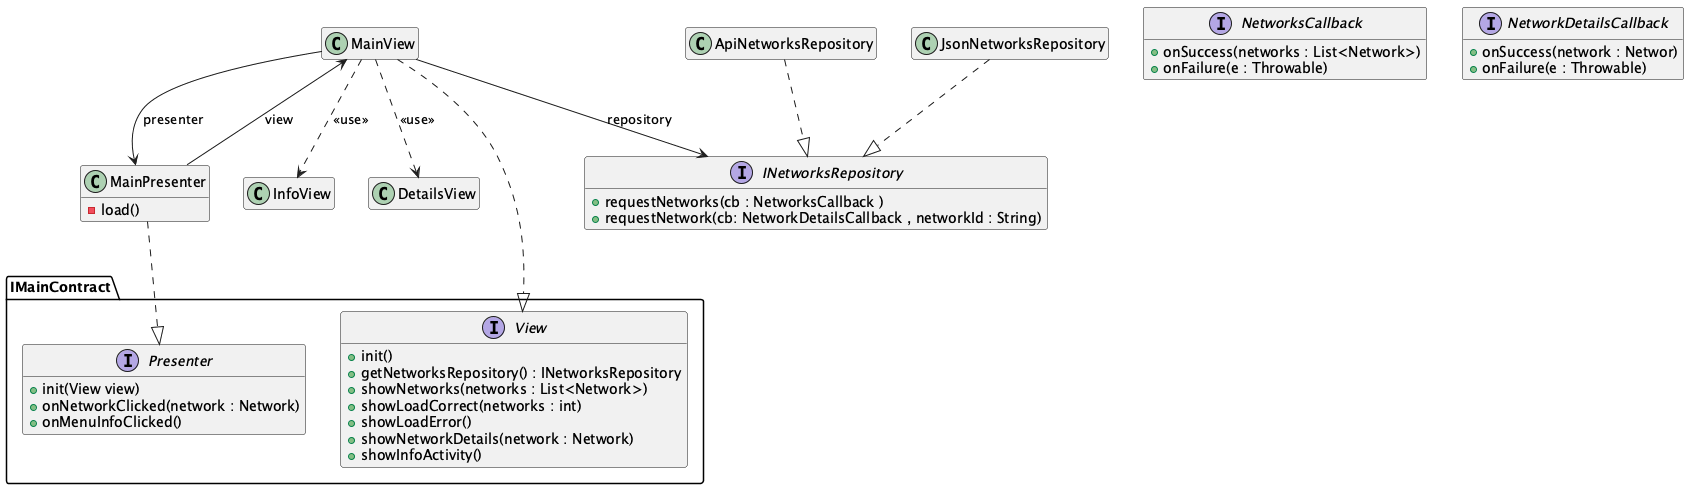

The diagram above was rendered by PlantUML. Its source (embedded in the PNG):
@startuml architecture

hide empty members

MainView ..|> IMainContract.View
MainPresenter ..|> IMainContract.Presenter
MainView --> INetworksRepository : repository
ApiNetworksRepository ..|> INetworksRepository
JsonNetworksRepository ..|> INetworksRepository
MainView --> MainPresenter : presenter
MainPresenter --> MainView : view
MainView ..> InfoView : <<use>>
MainView ..> DetailsView : <<use>>

class MainView {
}

class MainPresenter {
    -load()
}

class InfoView
class DetailsView
class ApiNetworksRepository
class JsonNetworksRepository

interface IMainContract.View {
    + init()
    + getNetworksRepository() : INetworksRepository
    + showNetworks(networks : List<Network>)
    + showLoadCorrect(networks : int)
    + showLoadError()
    + showNetworkDetails(network : Network)
    + showInfoActivity()
}

interface IMainContract.Presenter {
    + init(View view)
    + onNetworkClicked(network : Network)
    + onMenuInfoClicked()
}

interface INetworksRepository {
    + requestNetworks(cb : NetworksCallback )
    + requestNetwork(cb: NetworkDetailsCallback , networkId : String)
}

interface NetworksCallback {
    + onSuccess(networks : List<Network>)
    + onFailure(e : Throwable)
}

interface NetworkDetailsCallback {
    + onSuccess(network : Networ)
    + onFailure(e : Throwable)
}


@enduml